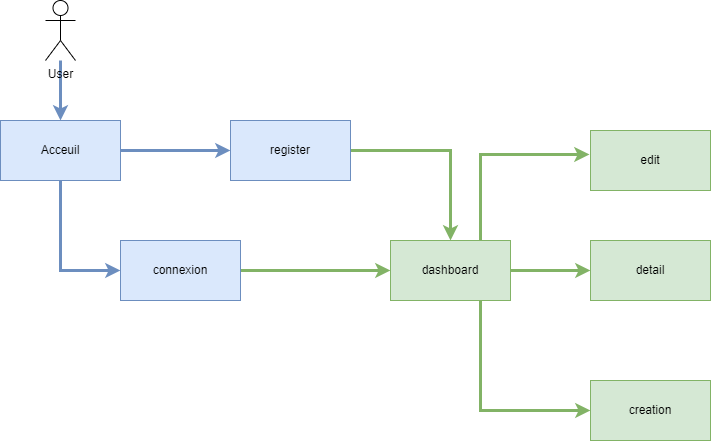

The diagram above was exported from draw.io. Its source (the exported page's mxGraphModel, read from the mxfile embedded in the PNG):
<mxGraphModel dx="1420" dy="856" grid="1" gridSize="10" guides="1" tooltips="1" connect="1" arrows="1" fold="1" page="1" pageScale="1" pageWidth="1200" pageHeight="1600" math="0" shadow="0">
  <root>
    <mxCell id="0" />
    <mxCell id="1" parent="0" />
    <mxCell id="NAVfGY5Jf1RwskQ8y6ji-11" style="edgeStyle=orthogonalEdgeStyle;rounded=0;orthogonalLoop=1;jettySize=auto;html=1;entryX=0;entryY=0.5;entryDx=0;entryDy=0;strokeWidth=3;fillColor=#dae8fc;strokeColor=#6c8ebf;" edge="1" parent="1" source="NAVfGY5Jf1RwskQ8y6ji-1" target="NAVfGY5Jf1RwskQ8y6ji-2">
      <mxGeometry relative="1" as="geometry" />
    </mxCell>
    <mxCell id="NAVfGY5Jf1RwskQ8y6ji-12" style="edgeStyle=orthogonalEdgeStyle;rounded=0;orthogonalLoop=1;jettySize=auto;html=1;entryX=0;entryY=0.5;entryDx=0;entryDy=0;strokeWidth=3;fillColor=#dae8fc;strokeColor=#6c8ebf;" edge="1" parent="1" source="NAVfGY5Jf1RwskQ8y6ji-1" target="NAVfGY5Jf1RwskQ8y6ji-3">
      <mxGeometry relative="1" as="geometry" />
    </mxCell>
    <mxCell id="NAVfGY5Jf1RwskQ8y6ji-1" value="Acceuil" style="rounded=0;whiteSpace=wrap;html=1;fillColor=#dae8fc;strokeColor=#6c8ebf;" vertex="1" parent="1">
      <mxGeometry x="90" y="190" width="120" height="60" as="geometry" />
    </mxCell>
    <mxCell id="NAVfGY5Jf1RwskQ8y6ji-13" style="edgeStyle=orthogonalEdgeStyle;rounded=0;orthogonalLoop=1;jettySize=auto;html=1;entryX=0.5;entryY=0;entryDx=0;entryDy=0;fillColor=#d5e8d4;strokeColor=#82b366;strokeWidth=3;" edge="1" parent="1" source="NAVfGY5Jf1RwskQ8y6ji-2" target="NAVfGY5Jf1RwskQ8y6ji-4">
      <mxGeometry relative="1" as="geometry" />
    </mxCell>
    <mxCell id="NAVfGY5Jf1RwskQ8y6ji-2" value="register" style="rounded=0;whiteSpace=wrap;html=1;fillColor=#dae8fc;strokeColor=#6c8ebf;" vertex="1" parent="1">
      <mxGeometry x="320" y="190" width="120" height="60" as="geometry" />
    </mxCell>
    <mxCell id="NAVfGY5Jf1RwskQ8y6ji-14" style="edgeStyle=orthogonalEdgeStyle;rounded=0;orthogonalLoop=1;jettySize=auto;html=1;entryX=0;entryY=0.5;entryDx=0;entryDy=0;fillColor=#d5e8d4;strokeColor=#82b366;strokeWidth=3;" edge="1" parent="1" source="NAVfGY5Jf1RwskQ8y6ji-3" target="NAVfGY5Jf1RwskQ8y6ji-4">
      <mxGeometry relative="1" as="geometry" />
    </mxCell>
    <mxCell id="NAVfGY5Jf1RwskQ8y6ji-3" value="connexion" style="rounded=0;whiteSpace=wrap;html=1;fillColor=#dae8fc;strokeColor=#6c8ebf;" vertex="1" parent="1">
      <mxGeometry x="210" y="310" width="120" height="60" as="geometry" />
    </mxCell>
    <mxCell id="NAVfGY5Jf1RwskQ8y6ji-15" style="edgeStyle=orthogonalEdgeStyle;rounded=0;orthogonalLoop=1;jettySize=auto;html=1;entryX=0;entryY=0.5;entryDx=0;entryDy=0;fillColor=#d5e8d4;strokeColor=#82b366;strokeWidth=3;" edge="1" parent="1" source="NAVfGY5Jf1RwskQ8y6ji-4" target="NAVfGY5Jf1RwskQ8y6ji-5">
      <mxGeometry relative="1" as="geometry" />
    </mxCell>
    <mxCell id="NAVfGY5Jf1RwskQ8y6ji-17" style="edgeStyle=orthogonalEdgeStyle;rounded=0;orthogonalLoop=1;jettySize=auto;html=1;exitX=0.75;exitY=1;exitDx=0;exitDy=0;entryX=0;entryY=0.5;entryDx=0;entryDy=0;fillColor=#d5e8d4;strokeColor=#82b366;strokeWidth=3;" edge="1" parent="1" source="NAVfGY5Jf1RwskQ8y6ji-4" target="NAVfGY5Jf1RwskQ8y6ji-7">
      <mxGeometry relative="1" as="geometry" />
    </mxCell>
    <mxCell id="NAVfGY5Jf1RwskQ8y6ji-4" value="dashboard" style="rounded=0;whiteSpace=wrap;html=1;fillColor=#d5e8d4;strokeColor=#82b366;" vertex="1" parent="1">
      <mxGeometry x="480" y="310" width="120" height="60" as="geometry" />
    </mxCell>
    <mxCell id="NAVfGY5Jf1RwskQ8y6ji-5" value="detail" style="rounded=0;whiteSpace=wrap;html=1;fillColor=#d5e8d4;strokeColor=#82b366;" vertex="1" parent="1">
      <mxGeometry x="680" y="310" width="120" height="60" as="geometry" />
    </mxCell>
    <mxCell id="NAVfGY5Jf1RwskQ8y6ji-6" value="edit" style="rounded=0;whiteSpace=wrap;html=1;fillColor=#d5e8d4;strokeColor=#82b366;" vertex="1" parent="1">
      <mxGeometry x="680" y="200" width="120" height="60" as="geometry" />
    </mxCell>
    <mxCell id="NAVfGY5Jf1RwskQ8y6ji-7" value="creation" style="rounded=0;whiteSpace=wrap;html=1;fillColor=#d5e8d4;strokeColor=#82b366;" vertex="1" parent="1">
      <mxGeometry x="680" y="450" width="120" height="60" as="geometry" />
    </mxCell>
    <mxCell id="NAVfGY5Jf1RwskQ8y6ji-10" style="edgeStyle=orthogonalEdgeStyle;rounded=0;orthogonalLoop=1;jettySize=auto;html=1;entryX=0.5;entryY=0;entryDx=0;entryDy=0;fillColor=#dae8fc;strokeColor=#6c8ebf;strokeWidth=3;" edge="1" parent="1" source="NAVfGY5Jf1RwskQ8y6ji-8" target="NAVfGY5Jf1RwskQ8y6ji-1">
      <mxGeometry relative="1" as="geometry" />
    </mxCell>
    <mxCell id="NAVfGY5Jf1RwskQ8y6ji-8" value="User" style="shape=umlActor;verticalLabelPosition=bottom;verticalAlign=top;html=1;outlineConnect=0;" vertex="1" parent="1">
      <mxGeometry x="135" y="70" width="30" height="60" as="geometry" />
    </mxCell>
    <mxCell id="NAVfGY5Jf1RwskQ8y6ji-16" style="edgeStyle=orthogonalEdgeStyle;rounded=0;orthogonalLoop=1;jettySize=auto;html=1;exitX=0.75;exitY=0;exitDx=0;exitDy=0;entryX=-0.008;entryY=0.4;entryDx=0;entryDy=0;entryPerimeter=0;strokeWidth=3;fillColor=#d5e8d4;strokeColor=#82b366;" edge="1" parent="1" source="NAVfGY5Jf1RwskQ8y6ji-4" target="NAVfGY5Jf1RwskQ8y6ji-6">
      <mxGeometry relative="1" as="geometry" />
    </mxCell>
  </root>
</mxGraphModel>